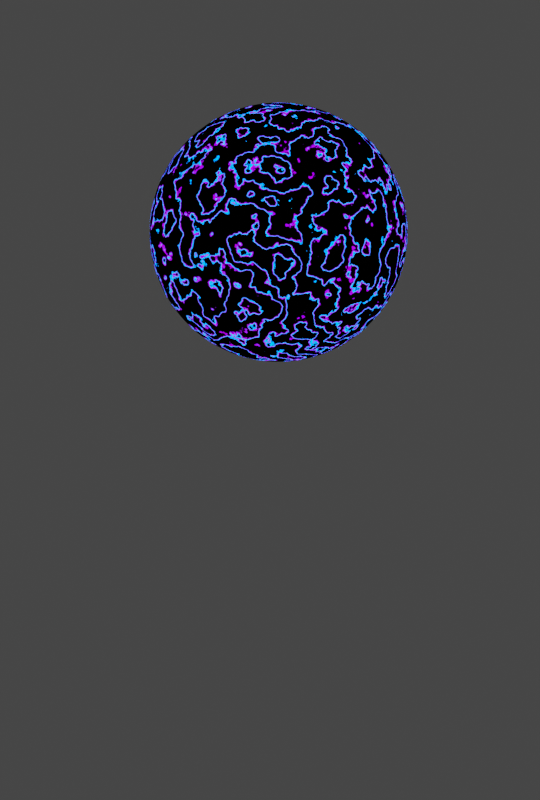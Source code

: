 # Source: Planet_X.blend  (saved by Blender 2.93.20; exported with 4.5.12 LTS)
import bpy
from mathutils import Matrix  # noqa: F401  (used for matrix-valued properties, if any)

bpy.ops.wm.read_factory_settings(use_empty=True)
scene = bpy.context.scene
scene.name = 'Scene'

# ---- collections
col_collection = bpy.data.collections.new('Collection'); scene.collection.children.link(col_collection)

# ---- materials (node trees are filled in below, after node groups)
mat_material_001 = bpy.data.materials.new('Material.001')

# ---- material node trees
mat_material_001.use_nodes = True; mat_material_001.node_tree.nodes.clear()
_N = mat_material_001.node_tree.nodes; _L = mat_material_001.node_tree.links
n0 = _N.new('ShaderNodeOutputMaterial'); n0.name = 'Material Output'; n0.location = (1319, 300)
n1 = _N.new('ShaderNodeEmission'); n1.name = 'Emission'; n1.location = (1022, 250)
n1.inputs[1].default_value = 7.0
n2 = _N.new('ShaderNodeTexCoord'); n2.name = 'Texture Coordinate'; n2.location = (-980, 178)
n3 = _N.new('ShaderNodeMapping'); n3.name = 'Mapping'; n3.location = (-762, 207)
n3.width = 240
n3.inputs[1].default_value = (6.6, 0.0, 0.0)
n4 = _N.new('ShaderNodeTexWave'); n4.name = 'Wave Texture'; n4.location = (-351, 128)
n4.wave_profile = 'SAW'
n4.inputs[1].default_value = -0.3
n4.inputs[2].default_value = 31.2
n4.inputs[3].default_value = 6.5
n4.inputs[4].default_value = 14.1
n4.inputs[5].default_value = 0.5154
n4.inputs[6].default_value = 22.8
n5 = _N.new('ShaderNodeHueSaturation'); n5.name = 'Hue Saturation Value'; n5.location = (532, 249)
n5.inputs[0].default_value = 0.9
n5.inputs[1].default_value = 1.9
n5.inputs[2].default_value = 2.0
n6 = _N.new('ShaderNodeBrightContrast'); n6.name = 'Bright/Contrast'; n6.location = (346, 208)
n6.inputs[1].default_value = -1.4
n6.inputs[2].default_value = 1.8
n7 = _N.new('ShaderNodeValToRGB'); n7.name = 'ColorRamp'; n7.location = (-86, 171)
while len(n7.color_ramp.elements) > 1: n7.color_ramp.elements.remove(n7.color_ramp.elements[-1])
n7.color_ramp.elements[0].position = 0.25; n7.color_ramp.elements[0].color = (0.06181, 0.04911, 0.56, 1.0)
_e = n7.color_ramp.elements.new(1.0); _e.color = (0.9339, 1.0, 0.5983, 1.0)
_L.new(n1.outputs[0], n0.inputs[0])
_L.new(n2.outputs[0], n3.inputs[0])
_L.new(n6.outputs[0], n5.inputs[4])
_L.new(n4.outputs[0], n7.inputs[0])
_L.new(n3.outputs[0], n4.inputs[0])
_L.new(n5.outputs[0], n1.inputs[0])
_L.new(n7.outputs[0], n6.inputs[0])
n0.is_active_output = True

# ---- world
world_world = bpy.data.worlds.new('World'); scene.world = world_world
world_world.use_nodes = True; world_world.node_tree.nodes.clear()
_N = world_world.node_tree.nodes; _L = world_world.node_tree.links
n0 = _N.new('ShaderNodeOutputWorld'); n0.name = 'World Output'; n0.location = (300, 300)
n1 = _N.new('ShaderNodeBackground'); n1.name = 'Background'; n1.location = (10, 300)
n1.inputs[0].default_value = (0.05088, 0.05088, 0.05088, 1.0)
_L.new(n1.outputs[0], n0.inputs[0])
n0.is_active_output = True
world_world.color = (0.05088, 0.05088, 0.05088)
world_world.use_sun_shadow = False
world_world.sun_shadow_jitter_overblur = 0.0

# ---- cameras
cam_camera_001 = bpy.data.cameras.new('Camera.001')
cam_camera_001.type = 'ORTHO'
cam_camera_001.show_background_images = True

# ---- lights
light_light = bpy.data.lights.new('Light', 'POINT')
light_light.transmission_factor = 0.0
light_light.energy = 972.1
light_light.shadow_soft_size = 0.1
light_light.shadow_maximum_resolution = 0.006
light_light.use_absolute_resolution = True

# ---- meshes
me_sphere_001 = bpy.data.meshes.new('Sphere.001')
me_sphere_001.from_pydata([(0.0, 0.1951, 0.9808), (0.0, 0.3827, 0.9239), (0.0, 0.5556, 0.8315), (0.0, 0.7071, 0.7071), (0.0, 0.8315, 0.5556), (0.0, 0.9239, 0.3827), (0.0, 0.9808, 0.1951), (0.0, 0.8315, -0.5556), (0.0, 0.7071, -0.7071), (0.0, 0.5556, -0.8315), (0.03806, 0.1913, 0.9808), (0.07466, 0.3753, 0.9239), (0.1084, 0.5449, 0.8315), (0.1379, 0.6935, 0.7071), (0.1622, 0.8155, 0.5556), (0.1802, 0.9061, 0.3827), (0.1913, 0.9619, 0.1951), (0.1951, 0.9808, -4.371e-08), (0.1913, 0.9619, -0.1951), (0.1802, 0.9061, -0.3827), (0.1622, 0.8155, -0.5556), (0.1379, 0.6935, -0.7071), (0.1084, 0.5449, -0.8315), (0.07466, 0.3753, -0.9239), (0.03806, 0.1913, -0.9808), (0.07466, 0.1802, 0.9808), (0.1464, 0.3536, 0.9239), (0.2126, 0.5133, 0.8315), (0.2706, 0.6533, 0.7071), (0.3182, 0.7682, 0.5556), (0.3536, 0.8536, 0.3827), (0.3753, 0.9061, 0.1951), (0.3827, 0.9239, -4.371e-08), (0.3753, 0.9061, -0.1951), (0.3536, 0.8536, -0.3827), (0.3182, 0.7682, -0.5556), (0.2706, 0.6533, -0.7071), (0.2126, 0.5133, -0.8315), (0.1464, 0.3536, -0.9239), (0.07466, 0.1802, -0.9808), (0.1084, 0.1622, 0.9808), (0.2126, 0.3182, 0.9239), (0.3087, 0.4619, 0.8315), (0.3928, 0.5879, 0.7071), (0.4619, 0.6913, 0.5556), (0.5133, 0.7682, 0.3827), (0.5449, 0.8155, 0.1951), (0.5556, 0.8315, -4.371e-08), (0.5449, 0.8155, -0.1951), (0.5133, 0.7682, -0.3827), (0.4619, 0.6913, -0.5556), (0.3928, 0.5879, -0.7071), (0.3087, 0.4619, -0.8315), (0.2126, 0.3182, -0.9239), (0.1084, 0.1622, -0.9808), (0.1379, 0.1379, 0.9808), (0.2706, 0.2706, 0.9239), (0.3928, 0.3928, 0.8315), (0.5, 0.5, 0.7071), (0.5879, 0.5879, 0.5556), (0.6533, 0.6533, 0.3827), (0.6935, 0.6935, 0.1951), (0.7071, 0.7071, -4.371e-08), (0.6935, 0.6935, -0.1951), (0.6533, 0.6533, -0.3827), (0.5879, 0.5879, -0.5556), (0.5, 0.5, -0.7071), (0.3928, 0.3928, -0.8315), (0.2706, 0.2706, -0.9239), (0.1379, 0.1379, -0.9808), (0.1622, 0.1084, 0.9808), (0.3182, 0.2126, 0.9239), (0.4619, 0.3087, 0.8315), (0.5879, 0.3928, 0.7071), (0.6913, 0.4619, 0.5556), (0.7682, 0.5133, 0.3827), (0.8155, 0.5449, 0.1951), (0.8315, 0.5556, -4.371e-08), (0.8155, 0.5449, -0.1951), (0.7682, 0.5133, -0.3827), (0.6913, 0.4619, -0.5556), (0.5879, 0.3928, -0.7071), (0.4619, 0.3087, -0.8315), (0.3182, 0.2126, -0.9239), (0.1622, 0.1084, -0.9808), (0.1802, 0.07466, 0.9808), (0.3536, 0.1464, 0.9239), (0.5133, 0.2126, 0.8315), (0.6533, 0.2706, 0.7071), (0.7682, 0.3182, 0.5556), (0.8536, 0.3536, 0.3827), (0.9061, 0.3753, 0.1951), (0.9239, 0.3827, -4.371e-08), (0.9061, 0.3753, -0.1951), (0.8536, 0.3536, -0.3827), (0.7682, 0.3182, -0.5556), (0.6533, 0.2706, -0.7071), (0.5133, 0.2126, -0.8315), (0.3536, 0.1464, -0.9239), (0.1802, 0.07466, -0.9808), (0.1913, 0.03806, 0.9808), (0.3753, 0.07466, 0.9239), (0.5449, 0.1084, 0.8315), (0.6935, 0.1379, 0.7071), (0.8155, 0.1622, 0.5556), (0.9061, 0.1802, 0.3827), (0.9619, 0.1913, 0.1951), (0.9808, 0.1951, -4.371e-08), (0.9619, 0.1913, -0.1951), (0.9061, 0.1802, -0.3827), (0.8155, 0.1622, -0.5556), (0.6935, 0.1379, -0.7071), (0.5449, 0.1084, -0.8315), (0.3753, 0.07466, -0.9239), (0.1913, 0.03806, -0.9808), (0.1951, -6.874e-08, 0.9808), (0.3827, -1.209e-07, 0.9239), (0.5556, -1.134e-07, 0.8315), (0.7071, -4.638e-08, 0.7071), (0.8315, -9.109e-08, 0.5556), (0.9239, -1.658e-08, 0.3827), (0.9808, -9.109e-08, 0.1951), (1.0, -1.656e-07, -4.371e-08), (0.9808, -9.109e-08, -0.1951), (0.9239, -1.507e-07, -0.3827), (0.8315, -1.06e-07, -0.5556), (0.7071, -4.638e-08, -0.7071), (0.5556, -1.134e-07, -0.8315), (0.3827, -9.854e-08, -0.9239), (0.1951, -7.619e-08, -0.9808), (0.1913, -0.03806, 0.9808), (0.3753, -0.07466, 0.9239), (0.5449, -0.1084, 0.8315), (0.6935, -0.1379, 0.7071), (0.8155, -0.1622, 0.5556), (0.9061, -0.1802, 0.3827), (0.9619, -0.1913, 0.1951), (0.9808, -0.1951, -4.371e-08), (0.9619, -0.1913, -0.1951), (0.9061, -0.1802, -0.3827), (0.8155, -0.1622, -0.5556), (0.6935, -0.1379, -0.7071), (0.5449, -0.1084, -0.8315), (0.3753, -0.07466, -0.9239), (0.1913, -0.03806, -0.9808), (0.1802, -0.07466, 0.9808), (0.3536, -0.1464, 0.9239), (0.5133, -0.2126, 0.8315), (0.6533, -0.2706, 0.7071), (0.7682, -0.3182, 0.5556), (0.8536, -0.3536, 0.3827), (0.9061, -0.3753, 0.1951), (0.9239, -0.3827, -4.371e-08), (0.9061, -0.3753, -0.1951), (0.8536, -0.3536, -0.3827), (0.7682, -0.3182, -0.5556), (0.6533, -0.2706, -0.7071), (0.5133, -0.2126, -0.8315), (0.3536, -0.1464, -0.9239), (0.1802, -0.07466, -0.9808), (0.1622, -0.1084, 0.9808), (0.3182, -0.2126, 0.9239), (0.4619, -0.3087, 0.8315), (0.5879, -0.3928, 0.7071), (0.6913, -0.4619, 0.5556), (0.7682, -0.5133, 0.3827), (0.8155, -0.5449, 0.1951), (0.8315, -0.5556, -4.371e-08), (0.8155, -0.5449, -0.1951), (0.7682, -0.5133, -0.3827), (0.6913, -0.4619, -0.5556), (0.5879, -0.3928, -0.7071), (0.4619, -0.3087, -0.8315), (0.3182, -0.2126, -0.9239), (0.1622, -0.1084, -0.9808), (0.1379, -0.1379, 0.9808), (0.2706, -0.2706, 0.9239), (0.3928, -0.3928, 0.8315), (0.5, -0.5, 0.7071), (0.5879, -0.5879, 0.5556), (0.6533, -0.6533, 0.3827), (0.6935, -0.6935, 0.1951), (0.7071, -0.7071, -4.371e-08), (0.6935, -0.6935, -0.1951), (0.6533, -0.6533, -0.3827), (0.5879, -0.5879, -0.5556), (0.5, -0.5, -0.7071), (0.3928, -0.3928, -0.8315), (0.2706, -0.2706, -0.9239), (0.1379, -0.1379, -0.9808), (0.1084, -0.1622, 0.9808), (0.2126, -0.3182, 0.9239), (0.3087, -0.4619, 0.8315), (0.3928, -0.5879, 0.7071), (0.4619, -0.6913, 0.5556), (0.5133, -0.7682, 0.3827), (0.5449, -0.8155, 0.1951), (0.5556, -0.8315, -4.371e-08), (0.5449, -0.8155, -0.1951), (0.5133, -0.7682, -0.3827), (0.4619, -0.6913, -0.5556), (0.3928, -0.5879, -0.7071), (0.3087, -0.4619, -0.8315), (0.2126, -0.3182, -0.9239), (0.1084, -0.1622, -0.9808), (0.07466, -0.1802, 0.9808), (0.1464, -0.3536, 0.9239), (0.2126, -0.5133, 0.8315), (0.2706, -0.6533, 0.7071), (0.3182, -0.7682, 0.5556), (0.3536, -0.8536, 0.3827), (0.3753, -0.9061, 0.1951), (0.3827, -0.9239, -4.371e-08), (0.3753, -0.9061, -0.1951), (0.3536, -0.8536, -0.3827), (0.3182, -0.7682, -0.5556), (0.2706, -0.6533, -0.7071), (0.2126, -0.5133, -0.8315), (0.1464, -0.3536, -0.9239), (0.07466, -0.1802, -0.9808), (0.03806, -0.1913, 0.9808), (0.07466, -0.3753, 0.9239), (0.1084, -0.5449, 0.8315), (0.1379, -0.6935, 0.7071), (0.1622, -0.8155, 0.5556), (0.1802, -0.9061, 0.3827), (0.1913, -0.9619, 0.1951), (0.1951, -0.9808, -4.371e-08), (0.1913, -0.9619, -0.1951), (0.1802, -0.9061, -0.3827), (0.1622, -0.8155, -0.5556), (0.1379, -0.6935, -0.7071), (0.1084, -0.5449, -0.8315), (0.07466, -0.3753, -0.9239), (0.03806, -0.1913, -0.9808), (2.154e-09, -0.1951, 0.9808), (-2.765e-08, -0.3827, 0.9239), (-6.49e-08, -0.5556, 0.8315), (4.686e-08, -0.7071, 0.7071), (-1.275e-08, -0.8315, 0.5556), (1.706e-08, -0.9239, 0.3827), (-7.235e-08, -0.9808, 0.1951), (-2.661e-07, -1.0, -4.371e-08), (-7.235e-08, -0.9808, -0.1951), (-1.171e-07, -0.9239, -0.3827), (-4.255e-08, -0.8315, -0.5556), (4.686e-08, -0.7071, -0.7071), (-6.49e-08, -0.5556, -0.8315), (2.154e-09, -0.3827, -0.9239), (-1.571e-09, -0.1951, -0.9808), (-0.03806, -0.1913, 0.9808), (-0.07466, -0.3753, 0.9239), (-0.1084, -0.5449, 0.8315), (-0.1379, -0.6935, 0.7071), (-0.1622, -0.8155, 0.5556), (-0.1802, -0.9061, 0.3827), (-0.1913, -0.9619, 0.1951), (-0.1951, -0.9808, -4.371e-08), (-0.1913, -0.9619, -0.1951), (-0.1802, -0.9061, -0.3827), (-0.1622, -0.8155, -0.5556), (-0.1379, -0.6935, -0.7071), (-0.1084, -0.5449, -0.8315), (-0.07466, -0.3753, -0.9239), (-0.03806, -0.1913, -0.9808), (-0.07466, -0.1802, 0.9808), (-0.1464, -0.3536, 0.9239), (-0.2126, -0.5133, 0.8315), (-0.2706, -0.6533, 0.7071), (-0.3182, -0.7682, 0.5556), (-0.3536, -0.8536, 0.3827), (-0.3753, -0.9061, 0.1951), (-0.3827, -0.9239, -4.371e-08), (-0.3753, -0.9061, -0.1951), (-0.3536, -0.8536, -0.3827), (-0.3182, -0.7682, -0.5556), (-0.2706, -0.6533, -0.7071), (-0.2126, -0.5133, -0.8315), (-0.1464, -0.3536, -0.9239), (-0.07466, -0.1802, -0.9808), (-0.1084, -0.1622, 0.9808), (-0.2126, -0.3182, 0.9239), (-0.3087, -0.4619, 0.8315), (-0.3928, -0.5879, 0.7071), (-0.4619, -0.6913, 0.5556), (-0.5133, -0.7682, 0.3827), (-0.5449, -0.8155, 0.1951), (-0.5556, -0.8315, -4.371e-08), (-0.5449, -0.8155, -0.1951), (-0.5133, -0.7682, -0.3827), (-0.4619, -0.6913, -0.5556), (-0.3928, -0.5879, -0.7071), (-0.3087, -0.4619, -0.8315), (-0.2126, -0.3182, -0.9239), (-0.1084, -0.1622, -0.9808), (-0.1379, -0.1379, 0.9808), (-0.2706, -0.2706, 0.9239), (-0.3928, -0.3928, 0.8315), (-0.5, -0.5, 0.7071), (-0.5879, -0.5879, 0.5556), (-0.6533, -0.6533, 0.3827), (-0.6935, -0.6935, 0.1951), (-0.7071, -0.7071, -4.371e-08), (-0.6935, -0.6935, -0.1951), (-0.6533, -0.6533, -0.3827), (-0.5879, -0.5879, -0.5556), (-0.5, -0.5, -0.7071), (-0.3928, -0.3928, -0.8315), (-0.2706, -0.2706, -0.9239), (-0.1379, -0.1379, -0.9808), (-0.1622, -0.1084, 0.9808), (-0.3182, -0.2126, 0.9239), (-0.4619, -0.3087, 0.8315), (-0.5879, -0.3928, 0.7071), (-0.6913, -0.4619, 0.5556), (-0.7682, -0.5133, 0.3827), (-0.8155, -0.5449, 0.1951), (-0.8315, -0.5556, -4.371e-08), (-0.8155, -0.5449, -0.1951), (-0.7682, -0.5133, -0.3827), (-0.6913, -0.4619, -0.5556), (-0.5879, -0.3928, -0.7071), (-0.4619, -0.3087, -0.8315), (-0.3182, -0.2126, -0.9239), (-0.1622, -0.1084, -0.9808), (-8.077e-08, -1.209e-07, 1.0), (-0.1802, -0.07466, 0.9808), (-0.3536, -0.1464, 0.9239), (-0.5133, -0.2126, 0.8315), (-0.6533, -0.2706, 0.7071), (-0.7682, -0.3182, 0.5556), (-0.8536, -0.3536, 0.3827), (-0.9061, -0.3753, 0.1951), (-0.9239, -0.3827, -4.371e-08), (-0.9061, -0.3753, -0.1951), (-0.8536, -0.3536, -0.3827), (-0.7682, -0.3182, -0.5556), (-0.6533, -0.2706, -0.7071), (-0.5133, -0.2126, -0.8315), (-0.3536, -0.1464, -0.9239), (-0.1802, -0.07466, -0.9808), (-0.1913, -0.03806, 0.9808), (-0.3753, -0.07466, 0.9239), (-0.5449, -0.1084, 0.8315), (-0.6935, -0.1379, 0.7071), (-0.8155, -0.1622, 0.5556), (-0.9061, -0.1802, 0.3827), (-0.9619, -0.1913, 0.1951), (-0.9808, -0.1951, -4.371e-08), (-0.9619, -0.1913, -0.1951), (-0.9061, -0.1802, -0.3827), (-0.8155, -0.1622, -0.5556), (-0.6935, -0.1379, -0.7071), (-0.5449, -0.1084, -0.8315), (-0.3753, -0.07466, -0.9239), (-0.1913, -0.03806, -0.9808), (-0.1951, -7.246e-08, 0.9808), (-0.3827, -4.638e-08, 0.9239), (-0.5556, 5.771e-09, 0.8315), (-0.7071, -9.109e-08, 0.7071), (-0.8315, -4.638e-08, 0.5556), (-0.9239, -1.68e-09, 0.3827), (-0.9808, 7.283e-08, 0.1951), (-1.0, 3.858e-07, -4.371e-08), (-0.9808, 7.283e-08, -0.1951), (-0.9239, 1.175e-07, -0.3827), (-0.8315, -3.148e-08, -0.5556), (-0.7071, -9.109e-08, -0.7071), (-0.5556, 5.771e-09, -0.8315), (-0.3827, -6.128e-08, -0.9239), (-0.1951, -6.874e-08, -0.9808), (-0.1913, 0.03806, 0.9808), (-0.3753, 0.07466, 0.9239), (-0.5449, 0.1084, 0.8315), (-0.6935, 0.1379, 0.7071), (-0.8155, 0.1622, 0.5556), (-0.9061, 0.1802, 0.3827), (-0.9619, 0.1913, 0.1951), (-0.9808, 0.1951, -4.371e-08), (-0.9619, 0.1913, -0.1951), (-0.9061, 0.1802, -0.3827), (-0.8155, 0.1622, -0.5556), (-0.6935, 0.1379, -0.7071), (-0.5449, 0.1084, -0.8315), (-0.3753, 0.07466, -0.9239), (-0.1913, 0.03806, -0.9808), (-0.1802, 0.07466, 0.9808), (-0.3536, 0.1464, 0.9239), (-0.5133, 0.2126, 0.8315), (-0.6533, 0.2706, 0.7071), (-0.7682, 0.3182, 0.5556), (-0.8536, 0.3536, 0.3827), (-0.9061, 0.3753, 0.1951), (-0.9239, 0.3827, -4.371e-08), (-0.9061, 0.3753, -0.1951), (-0.8536, 0.3536, -0.3827), (-0.7682, 0.3182, -0.5556), (-0.6533, 0.2706, -0.7071), (-0.5133, 0.2126, -0.8315), (-0.3536, 0.1464, -0.9239), (-0.1802, 0.07466, -0.9808), (-0.1622, 0.1084, 0.9808), (-0.3182, 0.2126, 0.9239), (-0.4619, 0.3087, 0.8315), (-0.5879, 0.3928, 0.7071), (-0.6913, 0.4619, 0.5556), (-0.7682, 0.5133, 0.3827), (-0.8155, 0.5449, 0.1951), (-0.8315, 0.5556, -4.371e-08), (-0.8155, 0.5449, -0.1951), (-0.7682, 0.5133, -0.3827), (-0.6913, 0.4619, -0.5556), (-0.5879, 0.3928, -0.7071), (-0.4619, 0.3087, -0.8315), (-0.3182, 0.2126, -0.9239), (-0.1622, 0.1084, -0.9808), (-0.1379, 0.1379, 0.9808), (-0.2706, 0.2706, 0.9239), (-0.3928, 0.3928, 0.8315), (-0.5, 0.5, 0.7071), (-0.5879, 0.5879, 0.5556), (-0.6533, 0.6533, 0.3827), (-0.6935, 0.6935, 0.1951), (-0.7071, 0.7071, -4.371e-08), (-0.6935, 0.6935, -0.1951), (-0.6533, 0.6533, -0.3827), (-0.5879, 0.5879, -0.5556), (-0.5, 0.5, -0.7071), (-0.3928, 0.3928, -0.8315), (-0.2706, 0.2706, -0.9239), (-0.1379, 0.1379, -0.9808), (-0.1084, 0.1622, 0.9808), (-0.2126, 0.3182, 0.9239), (-0.3087, 0.4619, 0.8315), (-0.3928, 0.5879, 0.7071), (-0.4619, 0.6913, 0.5556), (-0.5133, 0.7682, 0.3827), (-0.5449, 0.8155, 0.1951), (-0.5556, 0.8315, -4.371e-08), (-0.5449, 0.8155, -0.1951), (-0.5133, 0.7682, -0.3827), (-0.4619, 0.6913, -0.5556), (-0.3928, 0.5879, -0.7071), (-0.3087, 0.4619, -0.8315), (-0.2126, 0.3182, -0.9239), (-0.1084, 0.1622, -0.9808), (-0.07466, 0.1802, 0.9808), (-0.1464, 0.3536, 0.9239), (-0.2126, 0.5133, 0.8315), (-0.2706, 0.6533, 0.7071), (-0.3182, 0.7682, 0.5556), (-0.3536, 0.8536, 0.3827), (-0.3753, 0.9061, 0.1951), (-0.3827, 0.9239, -4.371e-08), (-0.3753, 0.9061, -0.1951), (-0.3536, 0.8536, -0.3827), (-0.3182, 0.7682, -0.5556), (-0.2706, 0.6533, -0.7071), (-0.2126, 0.5133, -0.8315), (-0.1464, 0.3536, -0.9239), (-0.07466, 0.1802, -0.9808), (-0.03806, 0.1913, 0.9808), (-0.07466, 0.3753, 0.9239), (-0.1084, 0.5449, 0.8315), (-0.1379, 0.6935, 0.7071), (-0.1622, 0.8155, 0.5556), (-0.1802, 0.9061, 0.3827), (-0.1913, 0.9619, 0.1951), (-0.1951, 0.9808, -4.371e-08), (-0.1913, 0.9619, -0.1951), (-0.1802, 0.9061, -0.3827), (-0.1622, 0.8155, -0.5556), (-0.1379, 0.6935, -0.7071), (-0.1084, 0.5449, -0.8315), (-0.07466, 0.3753, -0.9239), (-0.03806, 0.1913, -0.9808), (5.386e-07, 1.0, -4.371e-08), (2.257e-07, 0.9808, -0.1951), (1.959e-07, 0.9239, -0.3827), (6.921e-08, 0.3827, -0.9239), (2.823e-08, 0.1951, -0.9808), (0.0, -8.742e-08, -1.0)], [], [(9, 8, 21, 22), (5, 4, 14, 15), (479, 9, 22, 23), (6, 5, 15, 16), (480, 479, 23, 24), (476, 6, 16, 17), (0, 325, 10), (481, 480, 24), (477, 476, 17, 18), (1, 0, 10, 11), (478, 477, 18, 19), (2, 1, 11, 12), (7, 478, 19, 20), (3, 2, 12, 13), (8, 7, 20, 21), (4, 3, 13, 14), (13, 12, 27, 28), (21, 20, 35, 36), (14, 13, 28, 29), (22, 21, 36, 37), (15, 14, 29, 30), (23, 22, 37, 38), (16, 15, 30, 31), (24, 23, 38, 39), (17, 16, 31, 32), (10, 325, 25), (481, 24, 39), (18, 17, 32, 33), (11, 10, 25, 26), (19, 18, 33, 34), (12, 11, 26, 27), (20, 19, 34, 35), (32, 31, 46, 47), (25, 325, 40), (481, 39, 54), (33, 32, 47, 48), (26, 25, 40, 41), (34, 33, 48, 49), (27, 26, 41, 42), (35, 34, 49, 50), (28, 27, 42, 43), (36, 35, 50, 51), (29, 28, 43, 44), (37, 36, 51, 52), (30, 29, 44, 45), (38, 37, 52, 53), (31, 30, 45, 46), (39, 38, 53, 54), (51, 50, 65, 66), (44, 43, 58, 59), (52, 51, 66, 67), (45, 44, 59, 60), (53, 52, 67, 68), (46, 45, 60, 61), (54, 53, 68, 69), (47, 46, 61, 62), (40, 325, 55), (481, 54, 69), (48, 47, 62, 63), (41, 40, 55, 56), (49, 48, 63, 64), (42, 41, 56, 57), (50, 49, 64, 65), (43, 42, 57, 58), (481, 69, 84), (63, 62, 77, 78), (56, 55, 70, 71), (64, 63, 78, 79), (57, 56, 71, 72), (65, 64, 79, 80), (58, 57, 72, 73), (66, 65, 80, 81), (59, 58, 73, 74), (67, 66, 81, 82), (60, 59, 74, 75), (68, 67, 82, 83), (61, 60, 75, 76), (69, 68, 83, 84), (62, 61, 76, 77), (55, 325, 70), (82, 81, 96, 97), (75, 74, 89, 90), (83, 82, 97, 98), (76, 75, 90, 91), (84, 83, 98, 99), (77, 76, 91, 92), (70, 325, 85), (481, 84, 99), (78, 77, 92, 93), (71, 70, 85, 86), (79, 78, 93, 94), (72, 71, 86, 87), (80, 79, 94, 95), (73, 72, 87, 88), (81, 80, 95, 96), (74, 73, 88, 89), (86, 85, 100, 101), (94, 93, 108, 109), (87, 86, 101, 102), (95, 94, 109, 110), (88, 87, 102, 103), (96, 95, 110, 111), (89, 88, 103, 104), (97, 96, 111, 112), (90, 89, 104, 105), (98, 97, 112, 113), (91, 90, 105, 106), (99, 98, 113, 114), (92, 91, 106, 107), (85, 325, 100), (481, 99, 114), (93, 92, 107, 108), (105, 104, 119, 120), (113, 112, 127, 128), (106, 105, 120, 121), (114, 113, 128, 129), (107, 106, 121, 122), (100, 325, 115), (481, 114, 129), (108, 107, 122, 123), (101, 100, 115, 116), (109, 108, 123, 124), (102, 101, 116, 117), (110, 109, 124, 125), (103, 102, 117, 118), (111, 110, 125, 126), (104, 103, 118, 119), (112, 111, 126, 127), (124, 123, 138, 139), (117, 116, 131, 132), (125, 124, 139, 140), (118, 117, 132, 133), (126, 125, 140, 141), (119, 118, 133, 134), (127, 126, 141, 142), (120, 119, 134, 135), (128, 127, 142, 143), (121, 120, 135, 136), (129, 128, 143, 144), (122, 121, 136, 137), (115, 325, 130), (481, 129, 144), (123, 122, 137, 138), (116, 115, 130, 131), (143, 142, 157, 158), (136, 135, 150, 151), (144, 143, 158, 159), (137, 136, 151, 152), (130, 325, 145), (481, 144, 159), (138, 137, 152, 153), (131, 130, 145, 146), (139, 138, 153, 154), (132, 131, 146, 147), (140, 139, 154, 155), (133, 132, 147, 148), (141, 140, 155, 156), (134, 133, 148, 149), (142, 141, 156, 157), (135, 134, 149, 150), (147, 146, 161, 162), (155, 154, 169, 170), (148, 147, 162, 163), (156, 155, 170, 171), (149, 148, 163, 164), (157, 156, 171, 172), (150, 149, 164, 165), (158, 157, 172, 173), (151, 150, 165, 166), (159, 158, 173, 174), (152, 151, 166, 167), (145, 325, 160), (481, 159, 174), (153, 152, 167, 168), (146, 145, 160, 161), (154, 153, 168, 169), (166, 165, 180, 181), (174, 173, 188, 189), (167, 166, 181, 182), (160, 325, 175), (481, 174, 189), (168, 167, 182, 183), (161, 160, 175, 176), (169, 168, 183, 184), (162, 161, 176, 177), (170, 169, 184, 185), (163, 162, 177, 178), (171, 170, 185, 186), (164, 163, 178, 179), (172, 171, 186, 187), (165, 164, 179, 180), (173, 172, 187, 188), (185, 184, 199, 200), (178, 177, 192, 193), (186, 185, 200, 201), (179, 178, 193, 194), (187, 186, 201, 202), (180, 179, 194, 195), (188, 187, 202, 203), (181, 180, 195, 196), (189, 188, 203, 204), (182, 181, 196, 197), (175, 325, 190), (481, 189, 204), (183, 182, 197, 198), (176, 175, 190, 191), (184, 183, 198, 199), (177, 176, 191, 192), (204, 203, 218, 219), (197, 196, 211, 212), (190, 325, 205), (481, 204, 219), (198, 197, 212, 213), (191, 190, 205, 206), (199, 198, 213, 214), (192, 191, 206, 207), (200, 199, 214, 215), (193, 192, 207, 208), (201, 200, 215, 216), (194, 193, 208, 209), (202, 201, 216, 217), (195, 194, 209, 210), (203, 202, 217, 218), (196, 195, 210, 211), (216, 215, 230, 231), (209, 208, 223, 224), (217, 216, 231, 232), (210, 209, 224, 225), (218, 217, 232, 233), (211, 210, 225, 226), (219, 218, 233, 234), (212, 211, 226, 227), (205, 325, 220), (481, 219, 234), (213, 212, 227, 228), (206, 205, 220, 221), (214, 213, 228, 229), (207, 206, 221, 222), (215, 214, 229, 230), (208, 207, 222, 223), (220, 325, 235), (481, 234, 249), (228, 227, 242, 243), (221, 220, 235, 236), (229, 228, 243, 244), (222, 221, 236, 237), (230, 229, 244, 245), (223, 222, 237, 238), (231, 230, 245, 246), (224, 223, 238, 239), (232, 231, 246, 247), (225, 224, 239, 240), (233, 232, 247, 248), (226, 225, 240, 241), (234, 233, 248, 249), (227, 226, 241, 242), (239, 238, 253, 254), (247, 246, 261, 262), (240, 239, 254, 255), (248, 247, 262, 263), (241, 240, 255, 256), (249, 248, 263, 264), (242, 241, 256, 257), (235, 325, 250), (481, 249, 264), (243, 242, 257, 258), (236, 235, 250, 251), (244, 243, 258, 259), (237, 236, 251, 252), (245, 244, 259, 260), (238, 237, 252, 253), (246, 245, 260, 261), (258, 257, 272, 273), (251, 250, 265, 266), (259, 258, 273, 274), (252, 251, 266, 267), (260, 259, 274, 275), (253, 252, 267, 268), (261, 260, 275, 276), (254, 253, 268, 269), (262, 261, 276, 277), (255, 254, 269, 270), (263, 262, 277, 278), (256, 255, 270, 271), (264, 263, 278, 279), (257, 256, 271, 272), (250, 325, 265), (481, 264, 279), (277, 276, 291, 292), (270, 269, 284, 285), (278, 277, 292, 293), (271, 270, 285, 286), (279, 278, 293, 294), (272, 271, 286, 287), (265, 325, 280), (481, 279, 294), (273, 272, 287, 288), (266, 265, 280, 281), (274, 273, 288, 289), (267, 266, 281, 282), (275, 274, 289, 290), (268, 267, 282, 283), (276, 275, 290, 291), (269, 268, 283, 284), (281, 280, 295, 296), (289, 288, 303, 304), (282, 281, 296, 297), (290, 289, 304, 305), (283, 282, 297, 298), (291, 290, 305, 306), (284, 283, 298, 299), (292, 291, 306, 307), (285, 284, 299, 300), (293, 292, 307, 308), (286, 285, 300, 301), (294, 293, 308, 309), (287, 286, 301, 302), (280, 325, 295), (481, 294, 309), (288, 287, 302, 303), (300, 299, 314, 315), (308, 307, 322, 323), (301, 300, 315, 316), (309, 308, 323, 324), (302, 301, 316, 317), (295, 325, 310), (481, 309, 324), (303, 302, 317, 318), (296, 295, 310, 311), (304, 303, 318, 319), (297, 296, 311, 312), (305, 304, 319, 320), (298, 297, 312, 313), (306, 305, 320, 321), (299, 298, 313, 314), (307, 306, 321, 322), (319, 318, 334, 335), (312, 311, 327, 328), (320, 319, 335, 336), (313, 312, 328, 329), (321, 320, 336, 337), (314, 313, 329, 330), (322, 321, 337, 338), (315, 314, 330, 331), (323, 322, 338, 339), (316, 315, 331, 332), (324, 323, 339, 340), (317, 316, 332, 333), (310, 325, 326), (481, 324, 340), (318, 317, 333, 334), (311, 310, 326, 327), (339, 338, 353, 354), (332, 331, 346, 347), (340, 339, 354, 355), (333, 332, 347, 348), (326, 325, 341), (481, 340, 355), (334, 333, 348, 349), (327, 326, 341, 342), (335, 334, 349, 350), (328, 327, 342, 343), (336, 335, 350, 351), (329, 328, 343, 344), (337, 336, 351, 352), (330, 329, 344, 345), (338, 337, 352, 353), (331, 330, 345, 346), (351, 350, 365, 366), (344, 343, 358, 359), (352, 351, 366, 367), (345, 344, 359, 360), (353, 352, 367, 368), (346, 345, 360, 361), (354, 353, 368, 369), (347, 346, 361, 362), (355, 354, 369, 370), (348, 347, 362, 363), (341, 325, 356), (481, 355, 370), (349, 348, 363, 364), (342, 341, 356, 357), (350, 349, 364, 365), (343, 342, 357, 358), (370, 369, 384, 385), (363, 362, 377, 378), (356, 325, 371), (481, 370, 385), (364, 363, 378, 379), (357, 356, 371, 372), (365, 364, 379, 380), (358, 357, 372, 373), (366, 365, 380, 381), (359, 358, 373, 374), (367, 366, 381, 382), (360, 359, 374, 375), (368, 367, 382, 383), (361, 360, 375, 376), (369, 368, 383, 384), (362, 361, 376, 377), (374, 373, 388, 389), (382, 381, 396, 397), (375, 374, 389, 390), (383, 382, 397, 398), (376, 375, 390, 391), (384, 383, 398, 399), (377, 376, 391, 392), (385, 384, 399, 400), (378, 377, 392, 393), (371, 325, 386), (481, 385, 400), (379, 378, 393, 394), (372, 371, 386, 387), (380, 379, 394, 395), (373, 372, 387, 388), (381, 380, 395, 396), (393, 392, 407, 408), (386, 325, 401), (481, 400, 415), (394, 393, 408, 409), (387, 386, 401, 402), (395, 394, 409, 410), (388, 387, 402, 403), (396, 395, 410, 411), (389, 388, 403, 404), (397, 396, 411, 412), (390, 389, 404, 405), (398, 397, 412, 413), (391, 390, 405, 406), (399, 398, 413, 414), (392, 391, 406, 407), (400, 399, 414, 415), (412, 411, 426, 427), (405, 404, 419, 420), (413, 412, 427, 428), (406, 405, 420, 421), (414, 413, 428, 429), (407, 406, 421, 422), (415, 414, 429, 430), (408, 407, 422, 423), (401, 325, 416), (481, 415, 430), (409, 408, 423, 424), (402, 401, 416, 417), (410, 409, 424, 425), (403, 402, 417, 418), (411, 410, 425, 426), (404, 403, 418, 419), (416, 325, 431), (481, 430, 445), (424, 423, 438, 439), (417, 416, 431, 432), (425, 424, 439, 440), (418, 417, 432, 433), (426, 425, 440, 441), (419, 418, 433, 434), (427, 426, 441, 442), (420, 419, 434, 435), (428, 427, 442, 443), (421, 420, 435, 436), (429, 428, 443, 444), (422, 421, 436, 437), (430, 429, 444, 445), (423, 422, 437, 438), (435, 434, 449, 450), (443, 442, 457, 458), (436, 435, 450, 451), (444, 443, 458, 459), (437, 436, 451, 452), (445, 444, 459, 460), (438, 437, 452, 453), (431, 325, 446), (481, 445, 460), (439, 438, 453, 454), (432, 431, 446, 447), (440, 439, 454, 455), (433, 432, 447, 448), (441, 440, 455, 456), (434, 433, 448, 449), (442, 441, 456, 457), (454, 453, 468, 469), (447, 446, 461, 462), (455, 454, 469, 470), (448, 447, 462, 463), (456, 455, 470, 471), (449, 448, 463, 464), (457, 456, 471, 472), (450, 449, 464, 465), (458, 457, 472, 473), (451, 450, 465, 466), (459, 458, 473, 474), (452, 451, 466, 467), (460, 459, 474, 475), (453, 452, 467, 468), (446, 325, 461), (481, 460, 475), (473, 472, 8, 9), (466, 465, 4, 5), (474, 473, 9, 479), (467, 466, 5, 6), (475, 474, 479, 480), (468, 467, 6, 476), (461, 325, 0), (481, 475, 480), (469, 468, 476, 477), (462, 461, 0, 1), (470, 469, 477, 478), (463, 462, 1, 2), (471, 470, 478, 7), (464, 463, 2, 3), (472, 471, 7, 8), (465, 464, 3, 4)])
_uv = me_sphere_001.uv_layers.new(name='UVMap')
_uv.uv.foreach_set('vector', [0.6652, 0.2938, 0.6652, 0.335, 0.6448, 0.335, 0.6448, 0.2938, 0.6652, 0.5825, 0.6652, 0.6237, 0.6448, 0.6237, 0.6448, 0.5825, 0.6652, 0.2525, 0.6652, 0.2938, 0.6448, 0.2938, 0.6448, 0.2525, 0.6652, 0.5412, 0.6652, 0.5825, 0.6448, 0.5825, 0.6448, 0.5412, 0.6652, 0.2113, 0.6652, 0.2525, 0.6448, 0.2525, 0.6448, 0.2113, 0.6652, 0.5, 0.6652, 0.5412, 0.6448, 0.5412, 0.6448, 0.5, 0.6652, 0.7887, 0.655, 0.83, 0.6448, 0.7887, 0.655, 0.17, 0.6652, 0.2113, 0.6448, 0.2113, 0.6652, 0.4588, 0.6652, 0.5, 0.6448, 0.5, 0.6448, 0.4588, 0.6652, 0.7475, 0.6652, 0.7887, 0.6448, 0.7887, 0.6448, 0.7475, 0.6652, 0.4175, 0.6652, 0.4588, 0.6448, 0.4588, 0.6448, 0.4175, 0.6652, 0.7062, 0.6652, 0.7475, 0.6448, 0.7475, 0.6448, 0.7062, 0.6652, 0.3763, 0.6652, 0.4175, 0.6448, 0.4175, 0.6448, 0.3763, 0.6652, 0.665, 0.6652, 0.7062, 0.6448, 0.7062, 0.6448, 0.665, 0.6652, 0.335, 0.6652, 0.3763, 0.6448, 0.3763, 0.6448, 0.335, 0.6652, 0.6237, 0.6652, 0.665, 0.6448, 0.665, 0.6448, 0.6237, 0.6448, 0.665, 0.6448, 0.7062, 0.6243, 0.7062, 0.6243, 0.665, 0.6448, 0.335, 0.6448, 0.3763, 0.6243, 0.3763, 0.6243, 0.335, 0.6448, 0.6237, 0.6448, 0.665, 0.6243, 0.665, 0.6243, 0.6237, 0.6448, 0.2938, 0.6448, 0.335, 0.6243, 0.335, 0.6243, 0.2938, 0.6448, 0.5825, 0.6448, 0.6237, 0.6243, 0.6237, 0.6243, 0.5825, 0.6448, 0.2525, 0.6448, 0.2938, 0.6243, 0.2938, 0.6243, 0.2525, 0.6448, 0.5412, 0.6448, 0.5825, 0.6243, 0.5825, 0.6243, 0.5412, 0.6448, 0.2113, 0.6448, 0.2525, 0.6243, 0.2525, 0.6243, 0.2113, 0.6448, 0.5, 0.6448, 0.5412, 0.6243, 0.5412, 0.6243, 0.5, 0.6448, 0.7887, 0.6346, 0.83, 0.6243, 0.7887, 0.6346, 0.17, 0.6448, 0.2113, 0.6243, 0.2113, 0.6448, 0.4588, 0.6448, 0.5, 0.6243, 0.5, 0.6243, 0.4588, 0.6448, 0.7475, 0.6448, 0.7887, 0.6243, 0.7887, 0.6243, 0.7475, 0.6448, 0.4175, 0.6448, 0.4588, 0.6243, 0.4588, 0.6243, 0.4175, 0.6448, 0.7062, 0.6448, 0.7475, 0.6243, 0.7475, 0.6243, 0.7062, 0.6448, 0.3763, 0.6448, 0.4175, 0.6243, 0.4175, 0.6243, 0.3763, 0.6243, 0.5, 0.6243, 0.5412, 0.6037, 0.5412, 0.6037, 0.5, 0.6243, 0.7887, 0.614, 0.83, 0.6037, 0.7887, 0.614, 0.17, 0.6243, 0.2113, 0.6037, 0.2113, 0.6243, 0.4588, 0.6243, 0.5, 0.6037, 0.5, 0.6037, 0.4588, 0.6243, 0.7475, 0.6243, 0.7887, 0.6037, 0.7887, 0.6037, 0.7475, 0.6243, 0.4175, 0.6243, 0.4588, 0.6037, 0.4588, 0.6037, 0.4175, 0.6243, 0.7062, 0.6243, 0.7475, 0.6037, 0.7475, 0.6037, 0.7062, 0.6243, 0.3763, 0.6243, 0.4175, 0.6037, 0.4175, 0.6037, 0.3763, 0.6243, 0.665, 0.6243, 0.7062, 0.6037, 0.7062, 0.6037, 0.665, 0.6243, 0.335, 0.6243, 0.3763, 0.6037, 0.3763, 0.6037, 0.335, 0.6243, 0.6237, 0.6243, 0.665, 0.6037, 0.665, 0.6037, 0.6237, 0.6243, 0.2938, 0.6243, 0.335, 0.6037, 0.335, 0.6037, 0.2938, 0.6243, 0.5825, 0.6243, 0.6237, 0.6037, 0.6237, 0.6037, 0.5825, 0.6243, 0.2525, 0.6243, 0.2938, 0.6037, 0.2938, 0.6037, 0.2525, 0.6243, 0.5412, 0.6243, 0.5825, 0.6037, 0.5825, 0.6037, 0.5412, 0.6243, 0.2113, 0.6243, 0.2525, 0.6037, 0.2525, 0.6037, 0.2113, 0.6037, 0.335, 0.6037, 0.3763, 0.5831, 0.3763, 0.5831, 0.335, 0.6037, 0.6237, 0.6037, 0.665, 0.5831, 0.665, 0.5831, 0.6237, 0.6037, 0.2938, 0.6037, 0.335, 0.5831, 0.335, 0.5831, 0.2938, 0.6037, 0.5825, 0.6037, 0.6237, 0.5831, 0.6237, 0.5831, 0.5825, 0.6037, 0.2525, 0.6037, 0.2938, 0.5831, 0.2938, 0.5831, 0.2525, 0.6037, 0.5412, 0.6037, 0.5825, 0.5831, 0.5825, 0.5831, 0.5412, 0.6037, 0.2113, 0.6037, 0.2525, 0.5831, 0.2525, 0.5831, 0.2113, 0.6037, 0.5, 0.6037, 0.5412, 0.5831, 0.5412, 0.5831, 0.5, 0.6037, 0.7887, 0.5934, 0.83, 0.5831, 0.7887, 0.5934, 0.17, 0.6037, 0.2113, 0.5831, 0.2113, 0.6037, 0.4588, 0.6037, 0.5, 0.5831, 0.5, 0.5831, 0.4588, 0.6037, 0.7475, 0.6037, 0.7887, 0.5831, 0.7887, 0.5831, 0.7475, 0.6037, 0.4175, 0.6037, 0.4588, 0.5831, 0.4588, 0.5831, 0.4175, 0.6037, 0.7062, 0.6037, 0.7475, 0.5831, 0.7475, 0.5831, 0.7062, 0.6037, 0.3763, 0.6037, 0.4175, 0.5831, 0.4175, 0.5831, 0.3763, 0.6037, 0.665, 0.6037, 0.7062, 0.5831, 0.7062, 0.5831, 0.665, 0.5727, 0.17, 0.5831, 0.2113, 0.5623, 0.2113, 0.5831, 0.4588, 0.5831, 0.5, 0.5623, 0.5, 0.5623, 0.4588, 0.5831, 0.7475, 0.5831, 0.7887, 0.5623, 0.7887, 0.5623, 0.7475, 0.5831, 0.4175, 0.5831, 0.4588, 0.5623, 0.4588, 0.5623, 0.4175, 0.5831, 0.7062, 0.5831, 0.7475, 0.5623, 0.7475, 0.5623, 0.7062, 0.5831, 0.3763, 0.5831, 0.4175, 0.5623, 0.4175, 0.5623, 0.3763, 0.5831, 0.665, 0.5831, 0.7062, 0.5623, 0.7062, 0.5623, 0.665, 0.5831, 0.335, 0.5831, 0.3763, 0.5623, 0.3763, 0.5623, 0.335, 0.5831, 0.6237, 0.5831, 0.665, 0.5623, 0.665, 0.5623, 0.6237, 0.5831, 0.2938, 0.5831, 0.335, 0.5623, 0.335, 0.5623, 0.2938, 0.5831, 0.5825, 0.5831, 0.6237, 0.5623, 0.6237, 0.5623, 0.5825, 0.5831, 0.2525, 0.5831, 0.2938, 0.5623, 0.2938, 0.5623, 0.2525, 0.5831, 0.5412, 0.5831, 0.5825, 0.5623, 0.5825, 0.5623, 0.5412, 0.5831, 0.2113, 0.5831, 0.2525, 0.5623, 0.2525, 0.5623, 0.2113, 0.5831, 0.5, 0.5831, 0.5412, 0.5623, 0.5412, 0.5623, 0.5, 0.5831, 0.7887, 0.5727, 0.83, 0.5623, 0.7887, 0.5623, 0.2938, 0.5623, 0.335, 0.5414, 0.335, 0.5414, 0.2938, 0.5623, 0.5825, 0.5623, 0.6237, 0.5414, 0.6237, 0.5414, 0.5825, 0.5623, 0.2525, 0.5623, 0.2938, 0.5414, 0.2938, 0.5414, 0.2525, 0.5623, 0.5412, 0.5623, 0.5825, 0.5414, 0.5825, 0.5414, 0.5412, 0.5623, 0.2113, 0.5623, 0.2525, 0.5414, 0.2525, 0.5414, 0.2113, 0.5623, 0.5, 0.5623, 0.5412, 0.5414, 0.5412, 0.5414, 0.5, 0.5623, 0.7887, 0.5519, 0.83, 0.5414, 0.7887, 0.5519, 0.17, 0.5623, 0.2113, 0.5414, 0.2113, 0.5623, 0.4588, 0.5623, 0.5, 0.5414, 0.5, 0.5414, 0.4588, 0.5623, 0.7475, 0.5623, 0.7887, 0.5414, 0.7887, 0.5414, 0.7475, 0.5623, 0.4175, 0.5623, 0.4588, 0.5414, 0.4588, 0.5414, 0.4175, 0.5623, 0.7062, 0.5623, 0.7475, 0.5414, 0.7475, 0.5414, 0.7062, 0.5623, 0.3763, 0.5623, 0.4175, 0.5414, 0.4175, 0.5414, 0.3763, 0.5623, 0.665, 0.5623, 0.7062, 0.5414, 0.7062, 0.5414, 0.665, 0.5623, 0.335, 0.5623, 0.3763, 0.5414, 0.3763, 0.5414, 0.335, 0.5623, 0.6237, 0.5623, 0.665, 0.5414, 0.665, 0.5414, 0.6237, 0.5414, 0.7475, 0.5414, 0.7887, 0.5204, 0.7887, 0.5204, 0.7475, 0.5414, 0.4175, 0.5414, 0.4588, 0.5204, 0.4588, 0.5204, 0.4175, 0.5414, 0.7062, 0.5414, 0.7475, 0.5204, 0.7475, 0.5204, 0.7062, 0.5414, 0.3763, 0.5414, 0.4175, 0.5204, 0.4175, 0.5204, 0.3763, 0.5414, 0.665, 0.5414, 0.7062, 0.5204, 0.7062, 0.5204, 0.665, 0.5414, 0.335, 0.5414, 0.3763, 0.5204, 0.3763, 0.5204, 0.335, 0.5414, 0.6237, 0.5414, 0.665, 0.5204, 0.665, 0.5204, 0.6237, 0.5414, 0.2938, 0.5414, 0.335, 0.5204, 0.335, 0.5204, 0.2938, 0.5414, 0.5825, 0.5414, 0.6237, 0.5204, 0.6237, 0.5204, 0.5825, 0.5414, 0.2525, 0.5414, 0.2938, 0.5204, 0.2938, 0.5204, 0.2525, 0.5414, 0.5412, 0.5414, 0.5825, 0.5204, 0.5825, 0.5204, 0.5412, 0.5414, 0.2113, 0.5414, 0.2525, 0.5204, 0.2525, 0.5204, 0.2113, 0.5414, 0.5, 0.5414, 0.5412, 0.5204, 0.5412, 0.5204, 0.5, 0.5414, 0.7887, 0.5309, 0.83, 0.5204, 0.7887, 0.5309, 0.17, 0.5414, 0.2113, 0.5204, 0.2113, 0.5414, 0.4588, 0.5414, 0.5, 0.5204, 0.5, 0.5204, 0.4588, 0.5204, 0.5825, 0.5204, 0.6237, 0.4993, 0.6237, 0.4993, 0.5825, 0.5204, 0.2525, 0.5204, 0.2938, 0.4993, 0.2938, 0.4993, 0.2525, 0.5204, 0.5412, 0.5204, 0.5825, 0.4993, 0.5825, 0.4993, 0.5412, 0.5204, 0.2113, 0.5204, 0.2525, 0.4993, 0.2525, 0.4993, 0.2113, 0.5204, 0.5, 0.5204, 0.5412, 0.4993, 0.5412, 0.4993, 0.5, 0.5204, 0.7887, 0.5099, 0.83, 0.4993, 0.7887, 0.5099, 0.17, 0.5204, 0.2113, 0.4993, 0.2113, 0.5204, 0.4588, 0.5204, 0.5, 0.4993, 0.5, 0.4993, 0.4588, 0.5204, 0.7475, 0.5204, 0.7887, 0.4993, 0.7887, 0.4993, 0.7475, 0.5204, 0.4175, 0.5204, 0.4588, 0.4993, 0.4588, 0.4993, 0.4175, 0.5204, 0.7062, 0.5204, 0.7475, 0.4993, 0.7475, 0.4993, 0.7062, 0.5204, 0.3763, 0.5204, 0.4175, 0.4993, 0.4175, 0.4993, 0.3763, 0.5204, 0.665, 0.5204, 0.7062, 0.4993, 0.7062, 0.4993, 0.665, 0.5204, 0.335, 0.5204, 0.3763, 0.4993, 0.3763, 0.4993, 0.335, 0.5204, 0.6237, 0.5204, 0.665, 0.4993, 0.665, 0.4993, 0.6237, 0.5204, 0.2938, 0.5204, 0.335, 0.4993, 0.335, 0.4993, 0.2938, 0.4993, 0.4175, 0.4993, 0.4588, 0.4782, 0.4588, 0.4782, 0.4175, 0.4993, 0.7062, 0.4993, 0.7475, 0.4782, 0.7475, 0.4782, 0.7062, 0.4993, 0.3763, 0.4993, 0.4175, 0.4782, 0.4175, 0.4782, 0.3763, 0.4993, 0.665, 0.4993, 0.7062, 0.4782, 0.7062, 0.4782, 0.665, 0.4993, 0.335, 0.4993, 0.3763, 0.4782, 0.3763, 0.4782, 0.335, 0.4993, 0.6237, 0.4993, 0.665, 0.4782, 0.665, 0.4782, 0.6237, 0.4993, 0.2938, 0.4993, 0.335, 0.4782, 0.335, 0.4782, 0.2938, 0.4993, 0.5825, 0.4993, 0.6237, 0.4782, 0.6237, 0.4782, 0.5825, 0.4993, 0.2525, 0.4993, 0.2938, 0.4782, 0.2938, 0.4782, 0.2525, 0.4993, 0.5412, 0.4993, 0.5825, 0.4782, 0.5825, 0.4782, 0.5412, 0.4993, 0.2113, 0.4993, 0.2525, 0.4782, 0.2525, 0.4782, 0.2113, 0.4993, 0.5, 0.4993, 0.5412, 0.4782, 0.5412, 0.4782, 0.5, 0.4993, 0.7887, 0.4888, 0.83, 0.4782, 0.7887, 0.4888, 0.17, 0.4993, 0.2113, 0.4782, 0.2113, 0.4993, 0.4588, 0.4993, 0.5, 0.4782, 0.5, 0.4782, 0.4588, 0.4993, 0.7475, 0.4993, 0.7887, 0.4782, 0.7887, 0.4782, 0.7475, 0.4782, 0.2525, 0.4782, 0.2938, 0.4573, 0.2938, 0.4573, 0.2525, 0.4782, 0.5412, 0.4782, 0.5825, 0.4573, 0.5825, 0.4573, 0.5412, 0.4782, 0.2113, 0.4782, 0.2525, 0.4573, 0.2525, 0.4573, 0.2113, 0.4782, 0.5, 0.4782, 0.5412, 0.4573, 0.5412, 0.4573, 0.5, 0.4782, 0.7887, 0.4678, 0.83, 0.4573, 0.7887, 0.4678, 0.17, 0.4782, 0.2113, 0.4573, 0.2113, 0.4782, 0.4588, 0.4782, 0.5, 0.4573, 0.5, 0.4573, 0.4588, 0.4782, 0.7475, 0.4782, 0.7887, 0.4573, 0.7887, 0.4573, 0.7475, 0.4782, 0.4175, 0.4782, 0.4588, 0.4573, 0.4588, 0.4573, 0.4175, 0.4782, 0.7062, 0.4782, 0.7475, 0.4573, 0.7475, 0.4573, 0.7062, 0.4782, 0.3763, 0.4782, 0.4175, 0.4573, 0.4175, 0.4573, 0.3763, 0.4782, 0.665, 0.4782, 0.7062, 0.4573, 0.7062, 0.4573, 0.665, 0.4782, 0.335, 0.4782, 0.3763, 0.4573, 0.3763, 0.4573, 0.335, 0.4782, 0.6237, 0.4782, 0.665, 0.4573, 0.665, 0.4573, 0.6237, 0.4782, 0.2938, 0.4782, 0.335, 0.4573, 0.335, 0.4573, 0.2938, 0.4782, 0.5825, 0.4782, 0.6237, 0.4573, 0.6237, 0.4573, 0.5825, 0.4573, 0.7062, 0.4573, 0.7475, 0.4365, 0.7475, 0.4365, 0.7062, 0.4573, 0.3763, 0.4573, 0.4175, 0.4365, 0.4175, 0.4365, 0.3763, 0.4573, 0.665, 0.4573, 0.7062, 0.4365, 0.7062, 0.4365, 0.665, 0.4573, 0.335, 0.4573, 0.3763, 0.4365, 0.3763, 0.4365, 0.335, 0.4573, 0.6237, 0.4573, 0.665, 0.4365, 0.665, 0.4365, 0.6237, 0.4573, 0.2938, 0.4573, 0.335, 0.4365, 0.335, 0.4365, 0.2938, 0.4573, 0.5825, 0.4573, 0.6237, 0.4365, 0.6237, 0.4365, 0.5825, 0.4573, 0.2525, 0.4573, 0.2938, 0.4365, 0.2938, 0.4365, 0.2525, 0.4573, 0.5412, 0.4573, 0.5825, 0.4365, 0.5825, 0.4365, 0.5412, 0.4573, 0.2113, 0.4573, 0.2525, 0.4365, 0.2525, 0.4365, 0.2113, 0.4573, 0.5, 0.4573, 0.5412, 0.4365, 0.5412, 0.4365, 0.5, 0.4573, 0.7887, 0.4469, 0.83, 0.4365, 0.7887, 0.4469, 0.17, 0.4573, 0.2113, 0.4365, 0.2113, 0.4573, 0.4588, 0.4573, 0.5, 0.4365, 0.5, 0.4365, 0.4588, 0.4573, 0.7475, 0.4573, 0.7887, 0.4365, 0.7887, 0.4365, 0.7475, 0.4573, 0.4175, 0.4573, 0.4588, 0.4365, 0.4588, 0.4365, 0.4175, 0.4365, 0.5412, 0.4365, 0.5825, 0.4158, 0.5825, 0.4158, 0.5412, 0.4365, 0.2113, 0.4365, 0.2525, 0.4158, 0.2525, 0.4158, 0.2113, 0.4365, 0.5, 0.4365, 0.5412, 0.4158, 0.5412, 0.4158, 0.5, 0.4365, 0.7887, 0.4262, 0.83, 0.4158, 0.7887, 0.4262, 0.17, 0.4365, 0.2113, 0.4158, 0.2113, 0.4365, 0.4588, 0.4365, 0.5, 0.4158, 0.5, 0.4158, 0.4588, 0.4365, 0.7475, 0.4365, 0.7887, 0.4158, 0.7887, 0.4158, 0.7475, 0.4365, 0.4175, 0.4365, 0.4588, 0.4158, 0.4588, 0.4158, 0.4175, 0.4365, 0.7062, 0.4365, 0.7475, 0.4158, 0.7475, 0.4158, 0.7062, 0.4365, 0.3763, 0.4365, 0.4175, 0.4158, 0.4175, 0.4158, 0.3763, 0.4365, 0.665, 0.4365, 0.7062, 0.4158, 0.7062, 0.4158, 0.665, 0.4365, 0.335, 0.4365, 0.3763, 0.4158, 0.3763, 0.4158, 0.335, 0.4365, 0.6237, 0.4365, 0.665, 0.4158, 0.665, 0.4158, 0.6237, 0.4365, 0.2938, 0.4365, 0.335, 0.4158, 0.335, 0.4158, 0.2938, 0.4365, 0.5825, 0.4365, 0.6237, 0.4158, 0.6237, 0.4158, 0.5825, 0.4365, 0.2525, 0.4365, 0.2938, 0.4158, 0.2938, 0.4158, 0.2525, 0.4158, 0.3763, 0.4158, 0.4175, 0.3952, 0.4175, 0.3952, 0.3763, 0.4158, 0.665, 0.4158, 0.7062, 0.3952, 0.7062, 0.3952, 0.665, 0.4158, 0.335, 0.4158, 0.3763, 0.3952, 0.3763, 0.3952, 0.335, 0.4158, 0.6237, 0.4158, 0.665, 0.3952, 0.665, 0.3952, 0.6237, 0.4158, 0.2938, 0.4158, 0.335, 0.3952, 0.335, 0.3952, 0.2938, 0.4158, 0.5825, 0.4158, 0.6237, 0.3952, 0.6237, 0.3952, 0.5825, 0.4158, 0.2525, 0.4158, 0.2938, 0.3952, 0.2938, 0.3952, 0.2525, 0.4158, 0.5412, 0.4158, 0.5825, 0.3952, 0.5825, 0.3952, 0.5412, 0.4158, 0.2113, 0.4158, 0.2525, 0.3952, 0.2525, 0.3952, 0.2113, 0.4158, 0.5, 0.4158, 0.5412, 0.3952, 0.5412, 0.3952, 0.5, 0.4158, 0.7887, 0.4055, 0.83, 0.3952, 0.7887, 0.4055, 0.17, 0.4158, 0.2113, 0.3952, 0.2113, 0.4158, 0.4588, 0.4158, 0.5, 0.3952, 0.5, 0.3952, 0.4588, 0.4158, 0.7475, 0.4158, 0.7887, 0.3952, 0.7887, 0.3952, 0.7475, 0.4158, 0.4175, 0.4158, 0.4588, 0.3952, 0.4588, 0.3952, 0.4175, 0.4158, 0.7062, 0.4158, 0.7475, 0.3952, 0.7475, 0.3952, 0.7062, 0.3952, 0.2113, 0.3952, 0.2525, 0.3748, 0.2525, 0.3748, 0.2113, 0.3952, 0.5, 0.3952, 0.5412, 0.3748, 0.5412, 0.3748, 0.5, 0.3952, 0.7887, 0.385, 0.83, 0.3748, 0.7887, 0.385, 0.17, 0.3952, 0.2113, 0.3748, 0.2113, 0.3952, 0.4588, 0.3952, 0.5, 0.3748, 0.5, 0.3748, 0.4588, 0.3952, 0.7475, 0.3952, 0.7887, 0.3748, 0.7887, 0.3748, 0.7475, 0.3952, 0.4175, 0.3952, 0.4588, 0.3748, 0.4588, 0.3748, 0.4175, 0.3952, 0.7062, 0.3952, 0.7475, 0.3748, 0.7475, 0.3748, 0.7062, 0.3952, 0.3763, 0.3952, 0.4175, 0.3748, 0.4175, 0.3748, 0.3763, 0.3952, 0.665, 0.3952, 0.7062, 0.3748, 0.7062, 0.3748, 0.665, 0.3952, 0.335, 0.3952, 0.3763, 0.3748, 0.3763, 0.3748, 0.335, 0.3952, 0.6237, 0.3952, 0.665, 0.3748, 0.665, 0.3748, 0.6237, 0.3952, 0.2938, 0.3952, 0.335, 0.3748, 0.335, 0.3748, 0.2938, 0.3952, 0.5825, 0.3952, 0.6237, 0.3748, 0.6237, 0.3748, 0.5825, 0.3952, 0.2525, 0.3952, 0.2938, 0.3748, 0.2938, 0.3748, 0.2525, 0.3952, 0.5412, 0.3952, 0.5825, 0.3748, 0.5825, 0.3748, 0.5412, 0.3748, 0.335, 0.3748, 0.3763, 0.3544, 0.3763, 0.3544, 0.335, 0.3748, 0.6237, 0.3748, 0.665, 0.3544, 0.665, 0.3544, 0.6237, 0.3748, 0.2938, 0.3748, 0.335, 0.3544, 0.335, 0.3544, 0.2938, 0.3748, 0.5825, 0.3748, 0.6237, 0.3544, 0.6237, 0.3544, 0.5825, 0.3748, 0.2525, 0.3748, 0.2938, 0.3544, 0.2938, 0.3544, 0.2525, 0.3748, 0.5412, 0.3748, 0.5825, 0.3544, 0.5825, 0.3544, 0.5412, 0.3748, 0.2113, 0.3748, 0.2525, 0.3544, 0.2525, 0.3544, 0.2113, 0.3748, 0.5, 0.3748, 0.5412, 0.3544, 0.5412, 0.3544, 0.5, 0.3748, 0.7887, 0.3646, 0.83, 0.3544, 0.7887, 0.3646, 0.17, 0.3748, 0.2113, 0.3544, 0.2113, 0.3748, 0.4588, 0.3748, 0.5, 0.3544, 0.5, 0.3544, 0.4588, 0.3748, 0.7475, 0.3748, 0.7887, 0.3544, 0.7887, 0.3544, 0.7475, 0.3748, 0.4175, 0.3748, 0.4588, 0.3544, 0.4588, 0.3544, 0.4175, 0.3748, 0.7062, 0.3748, 0.7475, 0.3544, 0.7475, 0.3544, 0.7062, 0.3748, 0.3763, 0.3748, 0.4175, 0.3544, 0.4175, 0.3544, 0.3763, 0.3748, 0.665, 0.3748, 0.7062, 0.3544, 0.7062, 0.3544, 0.665, 0.3544, 0.7887, 0.3442, 0.83, 0.334, 0.7887, 0.3442, 0.17, 0.3544, 0.2113, 0.334, 0.2113, 0.3544, 0.4588, 0.3544, 0.5, 0.334, 0.5, 0.334, 0.4588, 0.3544, 0.7475, 0.3544, 0.7887, 0.334, 0.7887, 0.334, 0.7475, 0.3544, 0.4175, 0.3544, 0.4588, 0.334, 0.4588, 0.334, 0.4175, 0.3544, 0.7062, 0.3544, 0.7475, 0.334, 0.7475, 0.334, 0.7062, 0.3544, 0.3763, 0.3544, 0.4175, 0.334, 0.4175, 0.334, 0.3763, 0.3544, 0.665, 0.3544, 0.7062, 0.334, 0.7062, 0.334, 0.665, 0.3544, 0.335, 0.3544, 0.3763, 0.334, 0.3763, 0.334, 0.335, 0.3544, 0.6237, 0.3544, 0.665, 0.334, 0.665, 0.334, 0.6237, 0.3544, 0.2938, 0.3544, 0.335, 0.334, 0.335, 0.334, 0.2938, 0.3544, 0.5825, 0.3544, 0.6237, 0.334, 0.6237, 0.334, 0.5825, 0.3544, 0.2525, 0.3544, 0.2938, 0.334, 0.2938, 0.334, 0.2525, 0.3544, 0.5412, 0.3544, 0.5825, 0.334, 0.5825, 0.334, 0.5412, 0.3544, 0.2113, 0.3544, 0.2525, 0.334, 0.2525, 0.334, 0.2113, 0.3544, 0.5, 0.3544, 0.5412, 0.334, 0.5412, 0.334, 0.5, 0.334, 0.6237, 0.334, 0.665, 0.3137, 0.665, 0.3137, 0.6237, 0.334, 0.2938, 0.334, 0.335, 0.3137, 0.335, 0.3137, 0.2938, 0.334, 0.5825, 0.334, 0.6237, 0.3137, 0.6237, 0.3137, 0.5825, 0.334, 0.2525, 0.334, 0.2938, 0.3137, 0.2938, 0.3137, 0.2525, 0.334, 0.5412, 0.334, 0.5825, 0.3137, 0.5825, 0.3137, 0.5412, 0.334, 0.2113, 0.334, 0.2525, 0.3137, 0.2525, 0.3137, 0.2113, 0.334, 0.5, 0.334, 0.5412, 0.3137, 0.5412, 0.3137, 0.5, 0.334, 0.7887, 0.3239, 0.83, 0.3137, 0.7887, 0.3239, 0.17, 0.334, 0.2113, 0.3137, 0.2113, 0.334, 0.4588, 0.334, 0.5, 0.3137, 0.5, 0.3137, 0.4588, 0.334, 0.7475, 0.334, 0.7887, 0.3137, 0.7887, 0.3137, 0.7475, 0.334, 0.4175, 0.334, 0.4588, 0.3137, 0.4588, 0.3137, 0.4175, 0.334, 0.7062, 0.334, 0.7475, 0.3137, 0.7475, 0.3137, 0.7062, 0.334, 0.3763, 0.334, 0.4175, 0.3137, 0.4175, 0.3137, 0.3763, 0.334, 0.665, 0.334, 0.7062, 0.3137, 0.7062, 0.3137, 0.665, 0.334, 0.335, 0.334, 0.3763, 0.3137, 0.3763, 0.3137, 0.335, 0.3137, 0.4588, 0.3137, 0.5, 0.2934, 0.5, 0.2934, 0.4588, 0.3137, 0.7475, 0.3137, 0.7887, 0.2934, 0.7887, 0.2934, 0.7475, 0.3137, 0.4175, 0.3137, 0.4588, 0.2934, 0.4588, 0.2934, 0.4175, 0.3137, 0.7062, 0.3137, 0.7475, 0.2934, 0.7475, 0.2934, 0.7062, 0.3137, 0.3763, 0.3137, 0.4175, 0.2934, 0.4175, 0.2934, 0.3763, 0.3137, 0.665, 0.3137, 0.7062, 0.2934, 0.7062, 0.2934, 0.665, 0.3137, 0.335, 0.3137, 0.3763, 0.2934, 0.3763, 0.2934, 0.335, 0.3137, 0.6237, 0.3137, 0.665, 0.2934, 0.665, 0.2934, 0.6237, 0.3137, 0.2938, 0.3137, 0.335, 0.2934, 0.335, 0.2934, 0.2938, 0.3137, 0.5825, 0.3137, 0.6237, 0.2934, 0.6237, 0.2934, 0.5825, 0.3137, 0.2525, 0.3137, 0.2938, 0.2934, 0.2938, 0.2934, 0.2525, 0.3137, 0.5412, 0.3137, 0.5825, 0.2934, 0.5825, 0.2934, 0.5412, 0.3137, 0.2113, 0.3137, 0.2525, 0.2934, 0.2525, 0.2934, 0.2113, 0.3137, 0.5, 0.3137, 0.5412, 0.2934, 0.5412, 0.2934, 0.5, 0.3137, 0.7887, 0.3036, 0.83, 0.2934, 0.7887, 0.3036, 0.17, 0.3137, 0.2113, 0.2934, 0.2113, 0.2934, 0.2938, 0.2934, 0.335, 0.2731, 0.335, 0.2731, 0.2938, 0.2934, 0.5825, 0.2934, 0.6237, 0.2731, 0.6237, 0.2731, 0.5825, 0.2934, 0.2525, 0.2934, 0.2938, 0.2731, 0.2938, 0.2731, 0.2525, 0.2934, 0.5412, 0.2934, 0.5825, 0.2731, 0.5825, 0.2731, 0.5412, 0.2934, 0.2113, 0.2934, 0.2525, 0.2731, 0.2525, 0.2731, 0.2113, 0.2934, 0.5, 0.2934, 0.5412, 0.2731, 0.5412, 0.2731, 0.5, 0.2934, 0.7887, 0.2833, 0.83, 0.2731, 0.7887, 0.2833, 0.17, 0.2934, 0.2113, 0.2731, 0.2113, 0.2934, 0.4588, 0.2934, 0.5, 0.2731, 0.5, 0.2731, 0.4588, 0.2934, 0.7475, 0.2934, 0.7887, 0.2731, 0.7887, 0.2731, 0.7475, 0.2934, 0.4175, 0.2934, 0.4588, 0.2731, 0.4588, 0.2731, 0.4175, 0.2934, 0.7062, 0.2934, 0.7475, 0.2731, 0.7475, 0.2731, 0.7062, 0.2934, 0.3763, 0.2934, 0.4175, 0.2731, 0.4175, 0.2731, 0.3763, 0.2934, 0.665, 0.2934, 0.7062, 0.2731, 0.7062, 0.2731, 0.665, 0.2934, 0.335, 0.2934, 0.3763, 0.2731, 0.3763, 0.2731, 0.335, 0.2934, 0.6237, 0.2934, 0.665, 0.2731, 0.665, 0.2731, 0.6237, 0.2731, 0.7475, 0.2731, 0.7887, 0.2528, 0.7887, 0.2528, 0.7475, 0.2731, 0.4175, 0.2731, 0.4588, 0.2528, 0.4588, 0.2528, 0.4175, 0.2731, 0.7062, 0.2731, 0.7475, 0.2528, 0.7475, 0.2528, 0.7062, 0.2731, 0.3763, 0.2731, 0.4175, 0.2528, 0.4175, 0.2528, 0.3763, 0.2731, 0.665, 0.2731, 0.7062, 0.2528, 0.7062, 0.2528, 0.665, 0.2731, 0.335, 0.2731, 0.3763, 0.2528, 0.3763, 0.2528, 0.335, 0.2731, 0.6237, 0.2731, 0.665, 0.2528, 0.665, 0.2528, 0.6237, 0.2731, 0.2938, 0.2731, 0.335, 0.2528, 0.335, 0.2528, 0.2938, 0.2731, 0.5825, 0.2731, 0.6237, 0.2528, 0.6237, 0.2528, 0.5825, 0.2731, 0.2525, 0.2731, 0.2938, 0.2528, 0.2938, 0.2528, 0.2525, 0.2731, 0.5412, 0.2731, 0.5825, 0.2528, 0.5825, 0.2528, 0.5412, 0.2731, 0.2113, 0.2731, 0.2525, 0.2528, 0.2525, 0.2528, 0.2113, 0.2731, 0.5, 0.2731, 0.5412, 0.2528, 0.5412, 0.2528, 0.5, 0.2731, 0.7887, 0.263, 0.83, 0.2528, 0.7887, 0.263, 0.17, 0.2731, 0.2113, 0.2528, 0.2113, 0.2731, 0.4588, 0.2731, 0.5, 0.2528, 0.5, 0.2528, 0.4588, 0.2528, 0.5825, 0.2528, 0.6237, 0.2325, 0.6237, 0.2325, 0.5825, 0.2528, 0.2525, 0.2528, 0.2938, 0.2325, 0.2938, 0.2325, 0.2525, 0.2528, 0.5412, 0.2528, 0.5825, 0.2325, 0.5825, 0.2325, 0.5412, 0.2528, 0.2113, 0.2528, 0.2525, 0.2325, 0.2525, 0.2325, 0.2113, 0.2528, 0.5, 0.2528, 0.5412, 0.2325, 0.5412, 0.2325, 0.5, 0.2528, 0.7887, 0.2426, 0.83, 0.2325, 0.7887, 0.2426, 0.17, 0.2528, 0.2113, 0.2325, 0.2113, 0.2528, 0.4588, 0.2528, 0.5, 0.2325, 0.5, 0.2325, 0.4588, 0.2528, 0.7475, 0.2528, 0.7887, 0.2325, 0.7887, 0.2325, 0.7475, 0.2528, 0.4175, 0.2528, 0.4588, 0.2325, 0.4588, 0.2325, 0.4175, 0.2528, 0.7062, 0.2528, 0.7475, 0.2325, 0.7475, 0.2325, 0.7062, 0.2528, 0.3763, 0.2528, 0.4175, 0.2325, 0.4175, 0.2325, 0.3763, 0.2528, 0.665, 0.2528, 0.7062, 0.2325, 0.7062, 0.2325, 0.665, 0.2528, 0.335, 0.2528, 0.3763, 0.2325, 0.3763, 0.2325, 0.335, 0.2528, 0.6237, 0.2528, 0.665, 0.2325, 0.665, 0.2325, 0.6237, 0.2528, 0.2938, 0.2528, 0.335, 0.2325, 0.335, 0.2325, 0.2938, 0.2325, 0.4175, 0.2325, 0.4588, 0.2121, 0.4588, 0.2121, 0.4175, 0.2325, 0.7062, 0.2325, 0.7475, 0.2121, 0.7475, 0.2121, 0.7062, 0.2325, 0.3763, 0.2325, 0.4175, 0.2121, 0.4175, 0.2121, 0.3763, 0.2325, 0.665, 0.2325, 0.7062, 0.2121, 0.7062, 0.2121, 0.665, 0.2325, 0.335, 0.2325, 0.3763, 0.2121, 0.3763, 0.2121, 0.335, 0.2325, 0.6237, 0.2325, 0.665, 0.2121, 0.665, 0.2121, 0.6237, 0.2325, 0.2938, 0.2325, 0.335, 0.2121, 0.335, 0.2121, 0.2938, 0.2325, 0.5825, 0.2325, 0.6237, 0.2121, 0.6237, 0.2121, 0.5825, 0.2325, 0.2525, 0.2325, 0.2938, 0.2121, 0.2938, 0.2121, 0.2525, 0.2325, 0.5412, 0.2325, 0.5825, 0.2121, 0.5825, 0.2121, 0.5412, 0.2325, 0.2113, 0.2325, 0.2525, 0.2121, 0.2525, 0.2121, 0.2113, 0.2325, 0.5, 0.2325, 0.5412, 0.2121, 0.5412, 0.2121, 0.5, 0.2325, 0.7887, 0.2223, 0.83, 0.2121, 0.7887, 0.2223, 0.17, 0.2325, 0.2113, 0.2121, 0.2113, 0.2325, 0.4588, 0.2325, 0.5, 0.2121, 0.5, 0.2121, 0.4588, 0.2325, 0.7475, 0.2325, 0.7887, 0.2121, 0.7887, 0.2121, 0.7475, 0.2121, 0.2525, 0.2121, 0.2938, 0.1916, 0.2938, 0.1916, 0.2525, 0.2121, 0.5412, 0.2121, 0.5825, 0.1916, 0.5825, 0.1916, 0.5412, 0.2121, 0.2113, 0.2121, 0.2525, 0.1916, 0.2525, 0.1916, 0.2113, 0.2121, 0.5, 0.2121, 0.5412, 0.1916, 0.5412, 0.1916, 0.5, 0.2121, 0.7887, 0.2018, 0.83, 0.1916, 0.7887, 0.2018, 0.17, 0.2121, 0.2113, 0.1916, 0.2113, 0.2121, 0.4588, 0.2121, 0.5, 0.1916, 0.5, 0.1916, 0.4588, 0.2121, 0.7475, 0.2121, 0.7887, 0.1916, 0.7887, 0.1916, 0.7475, 0.2121, 0.4175, 0.2121, 0.4588, 0.1916, 0.4588, 0.1916, 0.4175, 0.2121, 0.7062, 0.2121, 0.7475, 0.1916, 0.7475, 0.1916, 0.7062, 0.2121, 0.3763, 0.2121, 0.4175, 0.1916, 0.4175, 0.1916, 0.3763, 0.2121, 0.665, 0.2121, 0.7062, 0.1916, 0.7062, 0.1916, 0.665, 0.2121, 0.335, 0.2121, 0.3763, 0.1916, 0.3763, 0.1916, 0.335, 0.2121, 0.6237, 0.2121, 0.665, 0.1916, 0.665, 0.1916, 0.6237, 0.2121, 0.2938, 0.2121, 0.335, 0.1916, 0.335, 0.1916, 0.2938, 0.2121, 0.5825, 0.2121, 0.6237, 0.1916, 0.6237, 0.1916, 0.5825, 0.1916, 0.3763, 0.1916, 0.4175, 0.1711, 0.4175, 0.1711, 0.3763, 0.1916, 0.665, 0.1916, 0.7062, 0.1711, 0.7062, 0.1711, 0.665, 0.1916, 0.335, 0.1916, 0.3763, 0.1711, 0.3763, 0.1711, 0.335, 0.1916, 0.6237, 0.1916, 0.665, 0.1711, 0.665, 0.1711, 0.6237, 0.1916, 0.2938, 0.1916, 0.335, 0.1711, 0.335, 0.1711, 0.2938, 0.1916, 0.5825, 0.1916, 0.6237, 0.1711, 0.6237, 0.1711, 0.5825, 0.1916, 0.2525, 0.1916, 0.2938, 0.1711, 0.2938, 0.1711, 0.2525, 0.1916, 0.5412, 0.1916, 0.5825, 0.1711, 0.5825, 0.1711, 0.5412, 0.1916, 0.2113, 0.1916, 0.2525, 0.1711, 0.2525, 0.1711, 0.2113, 0.1916, 0.5, 0.1916, 0.5412, 0.1711, 0.5412, 0.1711, 0.5, 0.1916, 0.7887, 0.1813, 0.83, 0.1711, 0.7887, 0.1813, 0.17, 0.1916, 0.2113, 0.1711, 0.2113, 0.1916, 0.4588, 0.1916, 0.5, 0.1711, 0.5, 0.1711, 0.4588, 0.1916, 0.7475, 0.1916, 0.7887, 0.1711, 0.7887, 0.1711, 0.7475, 0.1916, 0.4175, 0.1916, 0.4588, 0.1711, 0.4588, 0.1711, 0.4175, 0.1916, 0.7062, 0.1916, 0.7475, 0.1711, 0.7475, 0.1711, 0.7062, 0.829, 0.2113, 0.829, 0.2525, 0.8084, 0.2525, 0.8084, 0.2113, 0.829, 0.5, 0.829, 0.5412, 0.8084, 0.5412, 0.8084, 0.5, 0.829, 0.7887, 0.8187, 0.83, 0.8084, 0.7887, 0.8187, 0.17, 0.829, 0.2113, 0.8084, 0.2113, 0.829, 0.4588, 0.829, 0.5, 0.8084, 0.5, 0.8084, 0.4588, 0.829, 0.7475, 0.829, 0.7887, 0.8084, 0.7887, 0.8084, 0.7475, 0.829, 0.4175, 0.829, 0.4588, 0.8084, 0.4588, 0.8084, 0.4175, 0.829, 0.7062, 0.829, 0.7475, 0.8084, 0.7475, 0.8084, 0.7062, 0.829, 0.3763, 0.829, 0.4175, 0.8084, 0.4175, 0.8084, 0.3763, 0.829, 0.665, 0.829, 0.7062, 0.8084, 0.7062, 0.8084, 0.665, 0.829, 0.335, 0.829, 0.3763, 0.8084, 0.3763, 0.8084, 0.335, 0.829, 0.6237, 0.829, 0.665, 0.8084, 0.665, 0.8084, 0.6237, 0.829, 0.2938, 0.829, 0.335, 0.8084, 0.335, 0.8084, 0.2938, 0.829, 0.5825, 0.829, 0.6237, 0.8084, 0.6237, 0.8084, 0.5825, 0.829, 0.2525, 0.829, 0.2938, 0.8084, 0.2938, 0.8084, 0.2525, 0.829, 0.5412, 0.829, 0.5825, 0.8084, 0.5825, 0.8084, 0.5412, 0.8084, 0.665, 0.8084, 0.7062, 0.7879, 0.7062, 0.7879, 0.665, 0.8084, 0.335, 0.8084, 0.3763, 0.7879, 0.3763, 0.7879, 0.335, 0.8084, 0.6237, 0.8084, 0.665, 0.7879, 0.665, 0.7879, 0.6237, 0.8084, 0.2938, 0.8084, 0.335, 0.7879, 0.335, 0.7879, 0.2938, 0.8084, 0.5825, 0.8084, 0.6237, 0.7879, 0.6237, 0.7879, 0.5825, 0.8084, 0.2525, 0.8084, 0.2938, 0.7879, 0.2938, 0.7879, 0.2525, 0.8084, 0.5412, 0.8084, 0.5825, 0.7879, 0.5825, 0.7879, 0.5412, 0.8084, 0.2113, 0.8084, 0.2525, 0.7879, 0.2525, 0.7879, 0.2113, 0.8084, 0.5, 0.8084, 0.5412, 0.7879, 0.5412, 0.7879, 0.5, 0.8084, 0.7887, 0.7981, 0.83, 0.7879, 0.7887, 0.7981, 0.17, 0.8084, 0.2113, 0.7879, 0.2113, 0.8084, 0.4588, 0.8084, 0.5, 0.7879, 0.5, 0.7879, 0.4588, 0.8084, 0.7475, 0.8084, 0.7887, 0.7879, 0.7887, 0.7879, 0.7475, 0.8084, 0.4175, 0.8084, 0.4588, 0.7879, 0.4588, 0.7879, 0.4175, 0.8084, 0.7062, 0.8084, 0.7475, 0.7879, 0.7475, 0.7879, 0.7062, 0.8084, 0.3763, 0.8084, 0.4175, 0.7879, 0.4175, 0.7879, 0.3763, 0.7879, 0.5, 0.7879, 0.5412, 0.7674, 0.5412, 0.7674, 0.5, 0.7879, 0.7887, 0.7776, 0.83, 0.7674, 0.7887, 0.7776, 0.17, 0.7879, 0.2113, 0.7674, 0.2113, 0.7879, 0.4588, 0.7879, 0.5, 0.7674, 0.5, 0.7674, 0.4588, 0.7879, 0.7475, 0.7879, 0.7887, 0.7674, 0.7887, 0.7674, 0.7475, 0.7879, 0.4175, 0.7879, 0.4588, 0.7674, 0.4588, 0.7674, 0.4175, 0.7879, 0.7062, 0.7879, 0.7475, 0.7674, 0.7475, 0.7674, 0.7062, 0.7879, 0.3763, 0.7879, 0.4175, 0.7674, 0.4175, 0.7674, 0.3763, 0.7879, 0.665, 0.7879, 0.7062, 0.7674, 0.7062, 0.7674, 0.665, 0.7879, 0.335, 0.7879, 0.3763, 0.7674, 0.3763, 0.7674, 0.335, 0.7879, 0.6237, 0.7879, 0.665, 0.7674, 0.665, 0.7674, 0.6237, 0.7879, 0.2938, 0.7879, 0.335, 0.7674, 0.335, 0.7674, 0.2938, 0.7879, 0.5825, 0.7879, 0.6237, 0.7674, 0.6237, 0.7674, 0.5825, 0.7879, 0.2525, 0.7879, 0.2938, 0.7674, 0.2938, 0.7674, 0.2525, 0.7879, 0.5412, 0.7879, 0.5825, 0.7674, 0.5825, 0.7674, 0.5412, 0.7879, 0.2113, 0.7879, 0.2525, 0.7674, 0.2525, 0.7674, 0.2113, 0.7674, 0.335, 0.7674, 0.3763, 0.7469, 0.3763, 0.7469, 0.335, 0.7674, 0.6237, 0.7674, 0.665, 0.7469, 0.665, 0.7469, 0.6237, 0.7674, 0.2938, 0.7674, 0.335, 0.7469, 0.335, 0.7469, 0.2938, 0.7674, 0.5825, 0.7674, 0.6237, 0.7469, 0.6237, 0.7469, 0.5825, 0.7674, 0.2525, 0.7674, 0.2938, 0.7469, 0.2938, 0.7469, 0.2525, 0.7674, 0.5412, 0.7674, 0.5825, 0.7469, 0.5825, 0.7469, 0.5412, 0.7674, 0.2113, 0.7674, 0.2525, 0.7469, 0.2525, 0.7469, 0.2113, 0.7674, 0.5, 0.7674, 0.5412, 0.7469, 0.5412, 0.7469, 0.5, 0.7674, 0.7887, 0.7572, 0.83, 0.7469, 0.7887, 0.7572, 0.17, 0.7674, 0.2113, 0.7469, 0.2113, 0.7674, 0.4588, 0.7674, 0.5, 0.7469, 0.5, 0.7469, 0.4588, 0.7674, 0.7475, 0.7674, 0.7887, 0.7469, 0.7887, 0.7469, 0.7475, 0.7674, 0.4175, 0.7674, 0.4588, 0.7469, 0.4588, 0.7469, 0.4175, 0.7674, 0.7062, 0.7674, 0.7475, 0.7469, 0.7475, 0.7469, 0.7062, 0.7674, 0.3763, 0.7674, 0.4175, 0.7469, 0.4175, 0.7469, 0.3763, 0.7674, 0.665, 0.7674, 0.7062, 0.7469, 0.7062, 0.7469, 0.665, 0.7469, 0.7887, 0.7367, 0.83, 0.7265, 0.7887, 0.7367, 0.17, 0.7469, 0.2113, 0.7265, 0.2113, 0.7469, 0.4588, 0.7469, 0.5, 0.7265, 0.5, 0.7265, 0.4588, 0.7469, 0.7475, 0.7469, 0.7887, 0.7265, 0.7887, 0.7265, 0.7475, 0.7469, 0.4175, 0.7469, 0.4588, 0.7265, 0.4588, 0.7265, 0.4175, 0.7469, 0.7062, 0.7469, 0.7475, 0.7265, 0.7475, 0.7265, 0.7062, 0.7469, 0.3763, 0.7469, 0.4175, 0.7265, 0.4175, 0.7265, 0.3763, 0.7469, 0.665, 0.7469, 0.7062, 0.7265, 0.7062, 0.7265, 0.665, 0.7469, 0.335, 0.7469, 0.3763, 0.7265, 0.3763, 0.7265, 0.335, 0.7469, 0.6237, 0.7469, 0.665, 0.7265, 0.665, 0.7265, 0.6237, 0.7469, 0.2938, 0.7469, 0.335, 0.7265, 0.335, 0.7265, 0.2938, 0.7469, 0.5825, 0.7469, 0.6237, 0.7265, 0.6237, 0.7265, 0.5825, 0.7469, 0.2525, 0.7469, 0.2938, 0.7265, 0.2938, 0.7265, 0.2525, 0.7469, 0.5412, 0.7469, 0.5825, 0.7265, 0.5825, 0.7265, 0.5412, 0.7469, 0.2113, 0.7469, 0.2525, 0.7265, 0.2525, 0.7265, 0.2113, 0.7469, 0.5, 0.7469, 0.5412, 0.7265, 0.5412, 0.7265, 0.5, 0.7265, 0.6237, 0.7265, 0.665, 0.7061, 0.665, 0.7061, 0.6237, 0.7265, 0.2938, 0.7265, 0.335, 0.7061, 0.335, 0.7061, 0.2938, 0.7265, 0.5825, 0.7265, 0.6237, 0.7061, 0.6237, 0.7061, 0.5825, 0.7265, 0.2525, 0.7265, 0.2938, 0.7061, 0.2938, 0.7061, 0.2525, 0.7265, 0.5412, 0.7265, 0.5825, 0.7061, 0.5825, 0.7061, 0.5412, 0.7265, 0.2113, 0.7265, 0.2525, 0.7061, 0.2525, 0.7061, 0.2113, 0.7265, 0.5, 0.7265, 0.5412, 0.7061, 0.5412, 0.7061, 0.5, 0.7265, 0.7887, 0.7163, 0.83, 0.7061, 0.7887, 0.7163, 0.17, 0.7265, 0.2113, 0.7061, 0.2113, 0.7265, 0.4588, 0.7265, 0.5, 0.7061, 0.5, 0.7061, 0.4588, 0.7265, 0.7475, 0.7265, 0.7887, 0.7061, 0.7887, 0.7061, 0.7475, 0.7265, 0.4175, 0.7265, 0.4588, 0.7061, 0.4588, 0.7061, 0.4175, 0.7265, 0.7062, 0.7265, 0.7475, 0.7061, 0.7475, 0.7061, 0.7062, 0.7265, 0.3763, 0.7265, 0.4175, 0.7061, 0.4175, 0.7061, 0.3763, 0.7265, 0.665, 0.7265, 0.7062, 0.7061, 0.7062, 0.7061, 0.665, 0.7265, 0.335, 0.7265, 0.3763, 0.7061, 0.3763, 0.7061, 0.335, 0.7061, 0.4588, 0.7061, 0.5, 0.6856, 0.5, 0.6856, 0.4588, 0.7061, 0.7475, 0.7061, 0.7887, 0.6856, 0.7887, 0.6856, 0.7475, 0.7061, 0.4175, 0.7061, 0.4588, 0.6856, 0.4588, 0.6856, 0.4175, 0.7061, 0.7062, 0.7061, 0.7475, 0.6856, 0.7475, 0.6856, 0.7062, 0.7061, 0.3763, 0.7061, 0.4175, 0.6856, 0.4175, 0.6856, 0.3763, 0.7061, 0.665, 0.7061, 0.7062, 0.6856, 0.7062, 0.6856, 0.665, 0.7061, 0.335, 0.7061, 0.3763, 0.6856, 0.3763, 0.6856, 0.335, 0.7061, 0.6237, 0.7061, 0.665, 0.6856, 0.665, 0.6856, 0.6237, 0.7061, 0.2938, 0.7061, 0.335, 0.6856, 0.335, 0.6856, 0.2938, 0.7061, 0.5825, 0.7061, 0.6237, 0.6856, 0.6237, 0.6856, 0.5825, 0.7061, 0.2525, 0.7061, 0.2938, 0.6856, 0.2938, 0.6856, 0.2525, 0.7061, 0.5412, 0.7061, 0.5825, 0.6856, 0.5825, 0.6856, 0.5412, 0.7061, 0.2113, 0.7061, 0.2525, 0.6856, 0.2525, 0.6856, 0.2113, 0.7061, 0.5, 0.7061, 0.5412, 0.6856, 0.5412, 0.6856, 0.5, 0.7061, 0.7887, 0.6959, 0.83, 0.6856, 0.7887, 0.6959, 0.17, 0.7061, 0.2113, 0.6856, 0.2113, 0.6856, 0.2938, 0.6856, 0.335, 0.6652, 0.335, 0.6652, 0.2938, 0.6856, 0.5825, 0.6856, 0.6237, 0.6652, 0.6237, 0.6652, 0.5825, 0.6856, 0.2525, 0.6856, 0.2938, 0.6652, 0.2938, 0.6652, 0.2525, 0.6856, 0.5412, 0.6856, 0.5825, 0.6652, 0.5825, 0.6652, 0.5412, 0.6856, 0.2113, 0.6856, 0.2525, 0.6652, 0.2525, 0.6652, 0.2113, 0.6856, 0.5, 0.6856, 0.5412, 0.6652, 0.5412, 0.6652, 0.5, 0.6856, 0.7887, 0.6754, 0.83, 0.6652, 0.7887, 0.6754, 0.17, 0.6856, 0.2113, 0.6652, 0.2113, 0.6856, 0.4588, 0.6856, 0.5, 0.6652, 0.5, 0.6652, 0.4588, 0.6856, 0.7475, 0.6856, 0.7887, 0.6652, 0.7887, 0.6652, 0.7475, 0.6856, 0.4175, 0.6856, 0.4588, 0.6652, 0.4588, 0.6652, 0.4175, 0.6856, 0.7062, 0.6856, 0.7475, 0.6652, 0.7475, 0.6652, 0.7062, 0.6856, 0.3763, 0.6856, 0.4175, 0.6652, 0.4175, 0.6652, 0.3763, 0.6856, 0.665, 0.6856, 0.7062, 0.6652, 0.7062, 0.6652, 0.665, 0.6856, 0.335, 0.6856, 0.3763, 0.6652, 0.3763, 0.6652, 0.335, 0.6856, 0.6237, 0.6856, 0.665, 0.6652, 0.665, 0.6652, 0.6237])
me_sphere_001.materials.append(mat_material_001)
me_sphere_001.use_remesh_fix_poles = True
me_sphere_001.use_remesh_preserve_attributes = False
me_sphere_001.update()

# ---- objects
ob_light = bpy.data.objects.new('Light', light_light)
ob_camera = bpy.data.objects.new('Camera', cam_camera_001)
ob_sphere_001 = bpy.data.objects.new('Sphere.001', me_sphere_001)

# ---- transforms, parenting, visibility, modifiers, constraints
ob_light.location = (-6.394, 0.3608, 4.78)
ob_light.rotation_euler = (0.6503, 0.05522, 1.866)
ob_light.lock_rotations_4d = False
ob_light.empty_display_type = 'ARROWS'
ob_light.color = (0.0, 0.0, 0.0, 0.0)
ob_light.lineart.crease_threshold = 0.0
ob_camera.location = (-4.439, -0.7664, 2.205)
ob_camera.rotation_euler = (1.235, 3.995e-07, -1.396)
ob_camera.lineart.crease_threshold = 0.0
ob_sphere_001.location = (0.0, -0.0481, 1.969)
ob_sphere_001.rotation_euler = (0.0, 0.0, -0.03799)
ob_sphere_001.scale = (0.9788, 0.9788, 0.9788)
_m = ob_sphere_001.modifiers.new('Subdivision', 'SUBSURF')
_m.levels = 3
_m.render_levels = 3

# ---- collection membership
col_collection.objects.link(ob_light)
col_collection.objects.link(ob_camera)
col_collection.objects.link(ob_sphere_001)

# ---- scene / render settings (as saved in the file)
scene.camera = ob_camera
scene.frame_start = 1; scene.frame_end = 360; scene.frame_set(0)
scene.render.engine = 'CYCLES'
scene.render.image_settings.file_format = 'FFMPEG'
scene.render.image_settings.color_mode = 'RGB'
scene.render.resolution_x = 540
scene.render.resolution_y = 800
scene.render.fps = 25
scene.render.frame_map_new = 300
scene.render.film_transparent = True
scene.cycles.use_denoising = False
scene.cycles.samples = 128
scene.cycles.sampling_pattern = 'TABULATED_SOBOL'
scene.cycles.use_adaptive_sampling = False
scene.cycles.use_light_tree = False
scene.view_settings.view_transform = 'Filmic'
bpy.context.view_layer.update()
